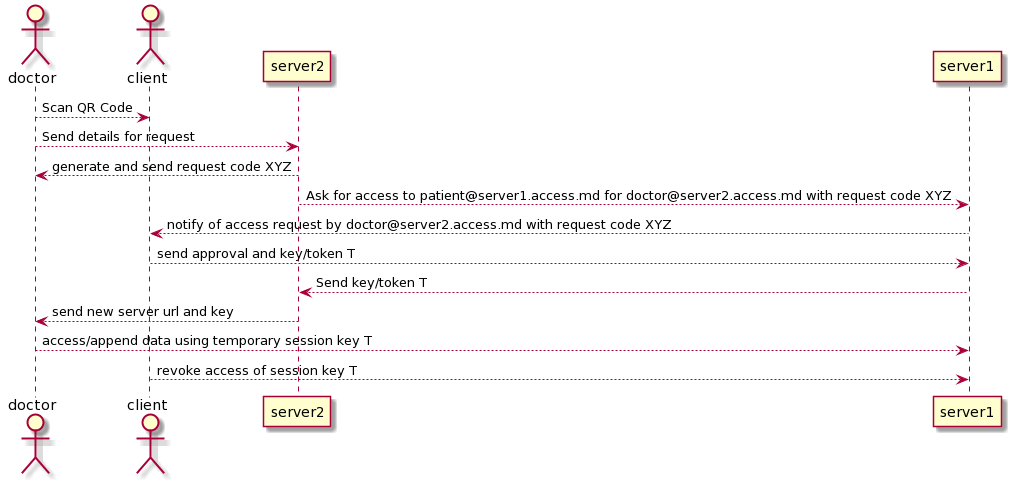

The diagram above was rendered by PlantUML. Its source (embedded in the PNG):
@startuml
actor doctor
actor client
participant server2
participant server1
doctor --> client : Scan QR Code
doctor --> server2 : Send details for request
server2 --> doctor : generate and send request code XYZ
server2 --> server1 : Ask for access to patient@server1.access.md for doctor@server2.access.md with request code XYZ
server1 --> client : notify of access request by doctor@server2.access.md with request code XYZ
client --> server1 : send approval and key/token T
server1 --> server2 : Send key/token T
server2 --> doctor : send new server url and key
doctor --> server1 : access/append data using temporary session key T
client --> server1 : revoke access of session key T
@enduml